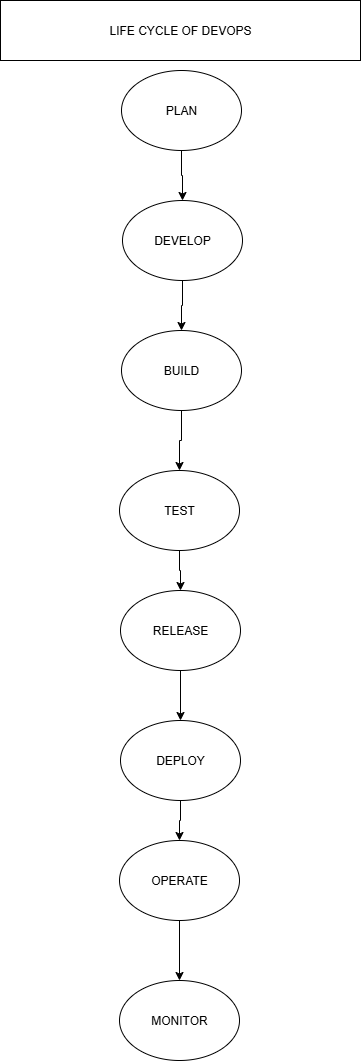

The diagram above was exported from draw.io. Its source (the exported page's mxGraphModel, read from the mxfile embedded in the PNG):
<mxGraphModel dx="1042" dy="562" grid="1" gridSize="10" guides="1" tooltips="1" connect="1" arrows="1" fold="1" page="1" pageScale="1" pageWidth="850" pageHeight="1100" math="0" shadow="0">
  <root>
    <mxCell id="0" />
    <mxCell id="1" parent="0" />
    <mxCell id="2LTW2UI0-66-m2XpQ4j_-14" value="" style="edgeStyle=orthogonalEdgeStyle;rounded=0;orthogonalLoop=1;jettySize=auto;html=1;" edge="1" parent="1" source="2LTW2UI0-66-m2XpQ4j_-6" target="2LTW2UI0-66-m2XpQ4j_-9">
      <mxGeometry relative="1" as="geometry" />
    </mxCell>
    <mxCell id="2LTW2UI0-66-m2XpQ4j_-6" value="PLAN" style="ellipse;whiteSpace=wrap;html=1;" vertex="1" parent="1">
      <mxGeometry x="321" y="80" width="120" height="80" as="geometry" />
    </mxCell>
    <mxCell id="2LTW2UI0-66-m2XpQ4j_-16" value="" style="edgeStyle=orthogonalEdgeStyle;rounded=0;orthogonalLoop=1;jettySize=auto;html=1;" edge="1" parent="1" source="2LTW2UI0-66-m2XpQ4j_-7" target="2LTW2UI0-66-m2XpQ4j_-8">
      <mxGeometry relative="1" as="geometry" />
    </mxCell>
    <mxCell id="2LTW2UI0-66-m2XpQ4j_-7" value="BUILD" style="ellipse;whiteSpace=wrap;html=1;" vertex="1" parent="1">
      <mxGeometry x="321" y="340" width="120" height="80" as="geometry" />
    </mxCell>
    <mxCell id="2LTW2UI0-66-m2XpQ4j_-17" value="" style="edgeStyle=orthogonalEdgeStyle;rounded=0;orthogonalLoop=1;jettySize=auto;html=1;" edge="1" parent="1" source="2LTW2UI0-66-m2XpQ4j_-8" target="2LTW2UI0-66-m2XpQ4j_-10">
      <mxGeometry relative="1" as="geometry" />
    </mxCell>
    <mxCell id="2LTW2UI0-66-m2XpQ4j_-8" value="TEST" style="ellipse;whiteSpace=wrap;html=1;" vertex="1" parent="1">
      <mxGeometry x="319" y="480" width="120" height="80" as="geometry" />
    </mxCell>
    <mxCell id="2LTW2UI0-66-m2XpQ4j_-15" value="" style="edgeStyle=orthogonalEdgeStyle;rounded=0;orthogonalLoop=1;jettySize=auto;html=1;" edge="1" parent="1" source="2LTW2UI0-66-m2XpQ4j_-9" target="2LTW2UI0-66-m2XpQ4j_-7">
      <mxGeometry relative="1" as="geometry" />
    </mxCell>
    <mxCell id="2LTW2UI0-66-m2XpQ4j_-9" value="DEVELOP" style="ellipse;whiteSpace=wrap;html=1;" vertex="1" parent="1">
      <mxGeometry x="322" y="210" width="120" height="80" as="geometry" />
    </mxCell>
    <mxCell id="2LTW2UI0-66-m2XpQ4j_-18" value="" style="edgeStyle=orthogonalEdgeStyle;rounded=0;orthogonalLoop=1;jettySize=auto;html=1;" edge="1" parent="1" source="2LTW2UI0-66-m2XpQ4j_-10" target="2LTW2UI0-66-m2XpQ4j_-11">
      <mxGeometry relative="1" as="geometry" />
    </mxCell>
    <mxCell id="2LTW2UI0-66-m2XpQ4j_-10" value="RELEASE" style="ellipse;whiteSpace=wrap;html=1;" vertex="1" parent="1">
      <mxGeometry x="320" y="600" width="120" height="80" as="geometry" />
    </mxCell>
    <mxCell id="2LTW2UI0-66-m2XpQ4j_-19" value="" style="edgeStyle=orthogonalEdgeStyle;rounded=0;orthogonalLoop=1;jettySize=auto;html=1;" edge="1" parent="1" source="2LTW2UI0-66-m2XpQ4j_-11" target="2LTW2UI0-66-m2XpQ4j_-12">
      <mxGeometry relative="1" as="geometry" />
    </mxCell>
    <mxCell id="2LTW2UI0-66-m2XpQ4j_-11" value="DEPLOY" style="ellipse;whiteSpace=wrap;html=1;" vertex="1" parent="1">
      <mxGeometry x="320" y="730" width="120" height="80" as="geometry" />
    </mxCell>
    <mxCell id="2LTW2UI0-66-m2XpQ4j_-20" value="" style="edgeStyle=orthogonalEdgeStyle;rounded=0;orthogonalLoop=1;jettySize=auto;html=1;" edge="1" parent="1" source="2LTW2UI0-66-m2XpQ4j_-12" target="2LTW2UI0-66-m2XpQ4j_-13">
      <mxGeometry relative="1" as="geometry" />
    </mxCell>
    <mxCell id="2LTW2UI0-66-m2XpQ4j_-12" value="OPERATE" style="ellipse;whiteSpace=wrap;html=1;" vertex="1" parent="1">
      <mxGeometry x="319" y="850" width="120" height="80" as="geometry" />
    </mxCell>
    <mxCell id="2LTW2UI0-66-m2XpQ4j_-13" value="MONITOR" style="ellipse;whiteSpace=wrap;html=1;" vertex="1" parent="1">
      <mxGeometry x="319" y="990" width="120" height="80" as="geometry" />
    </mxCell>
    <mxCell id="2LTW2UI0-66-m2XpQ4j_-22" value="LIFE CYCLE OF DEVOPS" style="rounded=0;whiteSpace=wrap;html=1;" vertex="1" parent="1">
      <mxGeometry x="200" y="10" width="360" height="60" as="geometry" />
    </mxCell>
  </root>
</mxGraphModel>